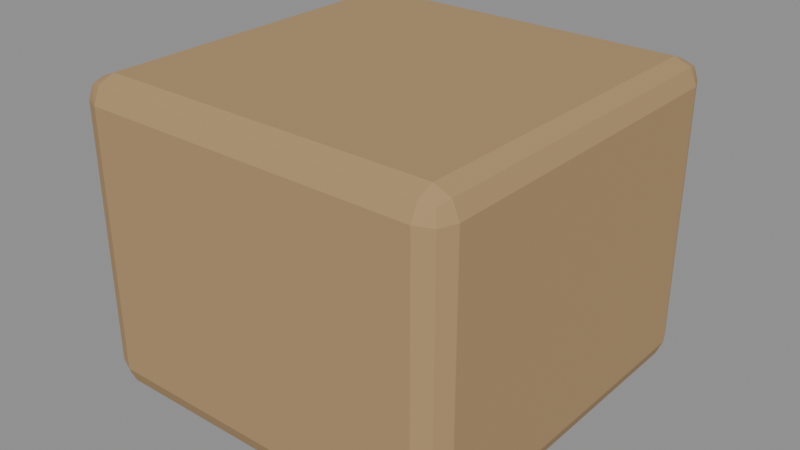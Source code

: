 # Source: crate_a.blend  (saved by Blender 5.2.44; exported with 4.5.12 LTS)
import bpy
from mathutils import Matrix  # noqa: F401  (used for matrix-valued properties, if any)

bpy.ops.wm.read_factory_settings(use_empty=True)
scene = bpy.context.scene
scene.name = 'Scene'

# ---- materials (node trees are filled in below, after node groups)
mat_crate_wood = bpy.data.materials.new('crate_wood')

# ---- material node trees
mat_crate_wood.use_nodes = True; mat_crate_wood.node_tree.nodes.clear()
_N = mat_crate_wood.node_tree.nodes; _L = mat_crate_wood.node_tree.links
n0 = _N.new('ShaderNodeBsdfPrincipled'); n0.name = 'Principled BSDF'; n0.location = (-200, 100)
n0.inputs[0].default_value = (0.42, 0.27, 0.13, 1.0)
n0.inputs[2].default_value = 0.82
n0.inputs[10].default_value = 0.005
n1 = _N.new('ShaderNodeOutputMaterial'); n1.name = 'Material Output'; n1.location = (200, 100)
_L.new(n0.outputs[0], n1.inputs[0])
n1.is_active_output = True

# ---- meshes
me_crate_a = bpy.data.meshes.new('crate_a')
me_crate_a.from_pydata([(-0.22, -0.22, 0.0), (-0.22, -0.25, 0.03), (-0.25, -0.22, 0.03), (-0.22, -0.2412, 0.008787), (-0.2373, -0.2373, 0.01268), (-0.2412, -0.2412, 0.03), (-0.2412, -0.22, 0.008787), (-0.22, -0.25, 0.37), (-0.22, -0.22, 0.4), (-0.25, -0.22, 0.37), (-0.22, -0.2412, 0.3912), (-0.2373, -0.2373, 0.3873), (-0.2412, -0.22, 0.3912), (-0.2412, -0.2412, 0.37), (-0.22, 0.22, 0.0), (-0.25, 0.22, 0.03), (-0.22, 0.25, 0.03), (-0.2412, 0.22, 0.008787), (-0.2373, 0.2373, 0.01268), (-0.2412, 0.2412, 0.03), (-0.22, 0.2412, 0.008787), (-0.22, 0.22, 0.4), (-0.22, 0.25, 0.37), (-0.25, 0.22, 0.37), (-0.22, 0.2412, 0.3912), (-0.2373, 0.2373, 0.3873), (-0.2412, 0.2412, 0.37), (-0.2412, 0.22, 0.3912), (0.22, -0.22, 0.0), (0.25, -0.22, 0.03), (0.22, -0.25, 0.03), (0.2412, -0.22, 0.008787), (0.2373, -0.2373, 0.01268), (0.2412, -0.2412, 0.03), (0.22, -0.2412, 0.008787), (0.22, -0.22, 0.4), (0.22, -0.25, 0.37), (0.25, -0.22, 0.37), (0.22, -0.2412, 0.3912), (0.2373, -0.2373, 0.3873), (0.2412, -0.2412, 0.37), (0.2412, -0.22, 0.3912), (0.22, 0.22, 0.0), (0.22, 0.25, 0.03), (0.25, 0.22, 0.03), (0.22, 0.2412, 0.008787), (0.2373, 0.2373, 0.01268), (0.2412, 0.2412, 0.03), (0.2412, 0.22, 0.008787), (0.22, 0.22, 0.4), (0.25, 0.22, 0.37), (0.22, 0.25, 0.37), (0.2412, 0.22, 0.3912), (0.2373, 0.2373, 0.3873), (0.2412, 0.2412, 0.37), (0.22, 0.2412, 0.3912)], [], [(0, 3, 4, 6), (1, 5, 4, 3), (2, 6, 4, 5), (7, 10, 11, 13), (8, 12, 11, 10), (9, 13, 11, 12), (14, 17, 18, 20), (15, 19, 18, 17), (16, 20, 18, 19), (21, 24, 25, 27), (22, 26, 25, 24), (23, 27, 25, 26), (28, 31, 32, 34), (29, 33, 32, 31), (30, 34, 32, 33), (35, 38, 39, 41), (36, 40, 39, 38), (37, 41, 39, 40), (42, 45, 46, 48), (43, 47, 46, 45), (44, 48, 46, 47), (49, 52, 53, 55), (50, 54, 53, 52), (51, 55, 53, 54), (14, 0, 6, 17), (17, 6, 2, 15), (1, 7, 13, 5), (5, 13, 9, 2), (8, 21, 27, 12), (12, 27, 23, 9), (22, 16, 19, 26), (26, 19, 15, 23), (42, 14, 20, 45), (45, 20, 16, 43), (21, 49, 55, 24), (24, 55, 51, 22), (50, 44, 47, 54), (54, 47, 43, 51), (28, 42, 48, 31), (31, 48, 44, 29), (49, 35, 41, 52), (52, 41, 37, 50), (36, 30, 33, 40), (40, 33, 29, 37), (0, 28, 34, 3), (3, 34, 30, 1), (35, 8, 10, 38), (38, 10, 7, 36), (14, 42, 28, 0), (2, 9, 23, 15), (30, 36, 7, 1), (49, 21, 8, 35), (16, 22, 51, 43), (44, 50, 37, 29)])
_uv = me_crate_a.uv_layers.new(name='UVMap')
_uv.uv.foreach_set('vector', [0.02076, 0.02076, 0.004183, 0.02076, 0.007225, 0.007225, 0.02076, 0.004183, 0.672, 0.02076, 0.672, 0.004183, 0.6855, 0.007225, 0.6885, 0.02076, 0.7135, 0.01923, 0.6969, 0.02048, 0.6999, 0.007731, 0.7135, 0.004183, 0.4062, 0.02076, 0.3896, 0.02076, 0.3927, 0.007225, 0.4062, 0.004183, 0.02076, 0.7501, 0.02076, 0.7667, 0.007225, 0.7637, 0.004183, 0.7501, 0.9792, 0.01923, 0.9792, 0.004183, 0.9928, 0.007731, 0.9958, 0.02048, 0.3647, 0.02076, 0.3647, 0.004183, 0.3782, 0.007225, 0.3813, 0.02076, 0.7135, 0.3573, 0.7135, 0.3749, 0.6999, 0.3725, 0.6969, 0.3586, 0.672, 0.7501, 0.6885, 0.7501, 0.6855, 0.7637, 0.672, 0.7667, 0.3647, 0.7501, 0.3813, 0.7501, 0.3782, 0.7637, 0.3647, 0.7667, 0.4062, 0.7501, 0.4062, 0.7667, 0.3927, 0.7637, 0.3896, 0.7501, 0.9792, 0.3573, 0.9958, 0.3586, 0.9928, 0.3725, 0.9792, 0.3749, 0.02076, 0.3647, 0.02076, 0.3813, 0.007225, 0.3782, 0.004183, 0.3647, 0.7135, 0.7389, 0.7135, 0.754, 0.6999, 0.7504, 0.6969, 0.7377, 0.672, 0.3647, 0.6885, 0.3647, 0.6855, 0.3782, 0.672, 0.3813, 0.02076, 0.4062, 0.004183, 0.4062, 0.007225, 0.3927, 0.02076, 0.3896, 0.4062, 0.3647, 0.4062, 0.3813, 0.3927, 0.3782, 0.3896, 0.3647, 0.9792, 0.7389, 0.9958, 0.7377, 0.9928, 0.7504, 0.9792, 0.754, 0.3647, 0.3647, 0.3813, 0.3647, 0.3782, 0.3782, 0.3647, 0.3813, 0.672, 0.4062, 0.672, 0.3896, 0.6855, 0.3927, 0.6885, 0.4062, 0.7135, 0.4008, 0.6969, 0.3996, 0.6999, 0.3857, 0.7135, 0.3833, 0.3647, 0.4062, 0.3647, 0.3896, 0.3782, 0.3927, 0.3813, 0.4062, 0.9792, 0.4008, 0.9792, 0.3833, 0.9928, 0.3857, 0.9958, 0.3996, 0.4062, 0.4062, 0.3896, 0.4062, 0.3927, 0.3927, 0.4062, 0.3896, 0.3647, 0.02076, 0.02076, 0.02076, 0.02076, 0.004183, 0.3647, 0.004183, 0.6969, 0.3586, 0.6969, 0.02048, 0.7135, 0.01923, 0.7135, 0.3573, 0.672, 0.02076, 0.4062, 0.02076, 0.4062, 0.004183, 0.672, 0.004183, 0.7135, 0.004183, 0.9792, 0.004183, 0.9792, 0.01923, 0.7135, 0.01923, 0.02076, 0.7501, 0.3647, 0.7501, 0.3647, 0.7667, 0.02076, 0.7667, 0.9958, 0.02048, 0.9958, 0.3586, 0.9792, 0.3573, 0.9792, 0.01923, 0.4062, 0.7501, 0.672, 0.7501, 0.672, 0.7667, 0.4062, 0.7667, 0.9792, 0.3749, 0.7135, 0.3749, 0.7135, 0.3573, 0.9792, 0.3573, 0.3647, 0.3647, 0.3647, 0.02076, 0.3813, 0.02076, 0.3813, 0.3647, 0.6885, 0.4062, 0.6885, 0.7501, 0.672, 0.7501, 0.672, 0.4062, 0.3647, 0.7501, 0.3647, 0.4062, 0.3813, 0.4062, 0.3813, 0.7501, 0.3896, 0.7501, 0.3896, 0.4062, 0.4062, 0.4062, 0.4062, 0.7501, 0.9792, 0.4008, 0.7135, 0.4008, 0.7135, 0.3833, 0.9792, 0.3833, 0.4062, 0.3896, 0.672, 0.3896, 0.672, 0.4062, 0.4062, 0.4062, 0.02076, 0.3647, 0.3647, 0.3647, 0.3647, 0.3813, 0.02076, 0.3813, 0.6969, 0.7377, 0.6969, 0.3996, 0.7135, 0.4008, 0.7135, 0.7389, 0.3647, 0.4062, 0.02076, 0.4062, 0.02076, 0.3896, 0.3647, 0.3896, 0.9958, 0.3996, 0.9958, 0.7377, 0.9792, 0.7389, 0.9792, 0.4008, 0.4062, 0.3647, 0.672, 0.3647, 0.672, 0.3813, 0.4062, 0.3813, 0.9792, 0.754, 0.7135, 0.754, 0.7135, 0.7389, 0.9792, 0.7389, 0.02076, 0.02076, 0.02076, 0.3647, 0.004183, 0.3647, 0.004183, 0.02076, 0.6885, 0.02076, 0.6885, 0.3647, 0.672, 0.3647, 0.672, 0.02076, 0.02076, 0.4062, 0.02076, 0.7501, 0.004183, 0.7501, 0.004183, 0.4062, 0.3896, 0.3647, 0.3896, 0.02076, 0.4062, 0.02076, 0.4062, 0.3647, 0.3647, 0.02076, 0.3647, 0.3647, 0.02076, 0.3647, 0.02076, 0.02076, 0.7135, 0.01923, 0.9792, 0.01923, 0.9792, 0.3573, 0.7135, 0.3573, 0.672, 0.3647, 0.4062, 0.3647, 0.4062, 0.02076, 0.672, 0.02076, 0.3647, 0.4062, 0.3647, 0.7501, 0.02076, 0.7501, 0.02076, 0.4062, 0.672, 0.7501, 0.4062, 0.7501, 0.4062, 0.4062, 0.672, 0.4062, 0.7135, 0.4008, 0.9792, 0.4008, 0.9792, 0.7389, 0.7135, 0.7389])
me_crate_a.materials.append(mat_crate_wood)
me_crate_a.update()
me_crate_a_col = bpy.data.meshes.new('crate_a-col')
me_crate_a_col.from_pydata([(-0.125, -0.125, 0.0), (-0.125, -0.125, 0.2), (-0.125, 0.125, 0.0), (-0.125, 0.125, 0.2), (0.125, -0.125, 0.0), (0.125, -0.125, 0.2), (0.125, 0.125, 0.0), (0.125, 0.125, 0.2)], [], [(0, 1, 3, 2), (2, 3, 7, 6), (6, 7, 5, 4), (4, 5, 1, 0), (2, 6, 4, 0), (7, 3, 1, 5)])
_uv = me_crate_a_col.uv_layers.new(name='UVMap')
_uv.uv.foreach_set('vector', [0.375, 0.0, 0.625, 0.0, 0.625, 0.25, 0.375, 0.25, 0.375, 0.25, 0.625, 0.25, 0.625, 0.5, 0.375, 0.5, 0.375, 0.5, 0.625, 0.5, 0.625, 0.75, 0.375, 0.75, 0.375, 0.75, 0.625, 0.75, 0.625, 1.0, 0.375, 1.0, 0.125, 0.5, 0.375, 0.5, 0.375, 0.75, 0.125, 0.75, 0.625, 0.5, 0.875, 0.5, 0.875, 0.75, 0.625, 0.75])
me_crate_a_col.update()

# ---- objects
ob_crate_a = bpy.data.objects.new('crate_a', me_crate_a)
ob_crate_a_col = bpy.data.objects.new('crate_a-col', me_crate_a_col)

# ---- transforms, parenting, visibility, modifiers, constraints
ob_crate_a.location = (0.0, 0.0, 0.0)
ob_crate_a_col.location = (0.0, 0.0, 0.0)
ob_crate_a_col.display_type = 'WIRE'

# ---- collection membership
scene.collection.objects.link(ob_crate_a)
scene.collection.objects.link(ob_crate_a_col)

# ---- scene / render settings (as saved in the file)
scene.frame_start = 1; scene.frame_end = 250; scene.frame_set(1)
scene.render.engine = 'BLENDER_EEVEE_NEXT'
scene.render.bake_bias = 0.0
scene.render.bake_samples = 0
scene.render.compositor_device = 'GPU'
scene.eevee.use_volume_custom_range = False
scene.eevee.fast_gi_thickness_near = 0.1
scene.eevee.fast_gi_thickness_far = 0.0
scene.eevee.ray_tracing_options.screen_trace_thickness = 0.1
bpy.context.view_layer.update()

# ---- added for rendering (the .blend has no active camera and no usable light): camera, sun + grey world if the file has none
cam_auto = bpy.data.cameras.new('AutoCamera')
cam_auto.lens = 50.0
cam_auto.sensor_width = 36.0
cam_auto.clip_end = 1000.0
ob_auto_camera = bpy.data.objects.new('AutoCamera', cam_auto)
scene.collection.objects.link(ob_auto_camera)
ob_auto_camera.location = (0.751656, -0.901987, 0.801325)
ob_auto_camera.rotation_euler = (1.09748, -7.21219e-08, 0.694738)
scene.camera = ob_auto_camera
light_auto_sun = bpy.data.lights.new('AutoSun', 'SUN')
light_auto_sun.energy = 3.0
light_auto_sun.angle = 0.0523599
ob_auto_sun = bpy.data.objects.new('AutoSun', light_auto_sun)
scene.collection.objects.link(ob_auto_sun)
ob_auto_sun.rotation_euler = (0.872665, 0.174533, 0.523599)
if scene.world is None:
    world_auto = bpy.data.worlds.new('AutoWorld')
    world_auto.color = (0.3, 0.3, 0.3)
    scene.world = world_auto
bpy.context.view_layer.update()
